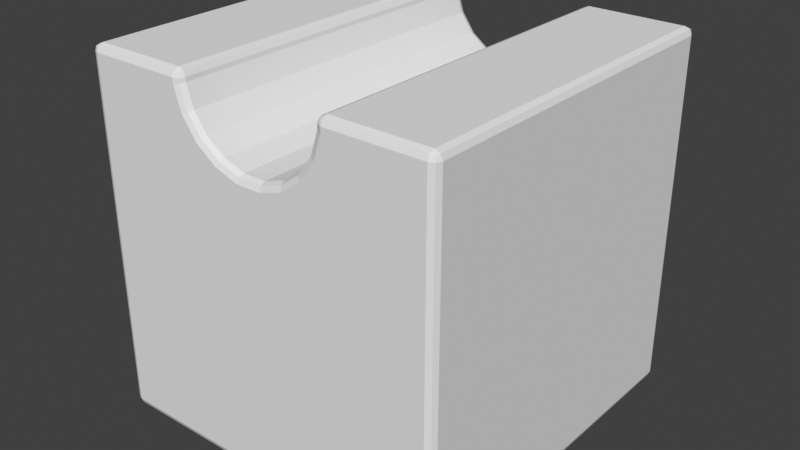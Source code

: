 # Source: FlatStraight.blend  (saved by Blender 3.5.10; exported with 4.5.12 LTS)
import bpy
from mathutils import Matrix  # noqa: F401  (used for matrix-valued properties, if any)

bpy.ops.wm.read_factory_settings(use_empty=True)
scene = bpy.context.scene
scene.name = 'Scene'

# ---- world
world_world = bpy.data.worlds.new('World'); scene.world = world_world
world_world.use_nodes = True; world_world.node_tree.nodes.clear()
_N = world_world.node_tree.nodes; _L = world_world.node_tree.links
n0 = _N.new('ShaderNodeOutputWorld'); n0.name = 'World Output'; n0.location = (300, 300)
n1 = _N.new('ShaderNodeBackground'); n1.name = 'Background'; n1.location = (10, 300)
n1.inputs[0].default_value = (0.05088, 0.05088, 0.05088, 1.0)
_L.new(n1.outputs[0], n0.inputs[0])
n0.is_active_output = True
world_world.color = (0.09737, 0.09738, 0.09736)
world_world.use_sun_shadow = False
world_world.sun_shadow_jitter_overblur = 0.0

# ---- meshes
me_cube = bpy.data.meshes.new('Cube')
me_cube.from_pydata([(-1.44, -1.5, -1.44), (-1.5, -1.44, -1.44), (-1.44, -1.44, -1.5), (-1.482, -1.482, -1.44), (-1.475, -1.475, -1.475), (-1.482, -1.44, -1.482), (-1.44, -1.482, -1.482), (-1.44, -1.5, 1.44), (-1.44, -1.44, 1.5), (-1.5, -1.44, 1.44), (-1.44, -1.482, 1.482), (-1.475, -1.475, 1.475), (-1.482, -1.44, 1.482), (-1.482, -1.482, 1.44), (-1.5, 1.44, -1.44), (-1.44, 1.5, -1.44), (-1.44, 1.44, -1.5), (-1.482, 1.482, -1.44), (-1.475, 1.475, -1.475), (-1.44, 1.482, -1.482), (-1.482, 1.44, -1.482), (-1.44, 1.44, 1.5), (-1.44, 1.5, 1.44), (-1.5, 1.44, 1.44), (-1.44, 1.482, 1.482), (-1.475, 1.475, 1.475), (-1.482, 1.482, 1.44), (-1.482, 1.44, 1.482), (1.44, -1.44, -1.5), (1.5, -1.44, -1.44), (1.44, -1.5, -1.44), (1.482, -1.44, -1.482), (1.475, -1.475, -1.475), (1.482, -1.482, -1.44), (1.44, -1.482, -1.482), (1.5, -1.44, 1.44), (1.44, -1.44, 1.5), (1.44, -1.5, 1.44), (1.482, -1.44, 1.482), (1.475, -1.475, 1.475), (1.44, -1.482, 1.482), (1.482, -1.482, 1.44), (1.44, 1.44, -1.5), (1.44, 1.5, -1.44), (1.5, 1.44, -1.44), (1.44, 1.482, -1.482), (1.475, 1.475, -1.475), (1.482, 1.482, -1.44), (1.482, 1.44, -1.482), (1.5, 1.44, 1.44), (1.44, 1.5, 1.44), (1.44, 1.44, 1.5), (1.482, 1.482, 1.44), (1.475, 1.475, 1.475), (1.44, 1.482, 1.482), (1.482, 1.44, 1.482), (-0.6526, 1.5, 1.397), (-0.5926, 1.44, 1.406), (-0.6102, 1.482, 1.403), (-0.5926, 1.44, 1.44), (-0.6526, 1.5, 1.44), (-0.6526, 1.44, 1.5), (-0.6102, 1.482, 1.44), (-0.618, 1.475, 1.475), (-0.6526, 1.482, 1.482), (-0.6102, 1.44, 1.482), (-0.2724, 1.44, 0.9654), (-0.3, 1.5, 0.9113), (-0.2805, 1.482, 0.9495), (-0.4672, 1.5, 1.033), (-0.4243, 1.44, 1.076), (-0.4368, 1.482, 1.063), (-0.5346, 1.44, 1.228), (-0.5887, 1.5, 1.2), (-0.5505, 1.482, 1.22), (0.2724, 1.44, 0.9654), (0.3, 1.5, 0.9113), (0.2805, 1.482, 0.9495), (0.1034, 1.5, 0.8474), (0.09386, 1.44, 0.9074), (0.09664, 1.482, 0.8898), (0.6526, 1.5, 1.397), (0.5926, 1.44, 1.406), (0.6102, 1.482, 1.403), (0.6526, 1.44, 1.5), (0.6526, 1.5, 1.44), (0.5926, 1.44, 1.44), (0.6526, 1.482, 1.482), (0.618, 1.475, 1.475), (0.6102, 1.482, 1.44), (0.6102, 1.44, 1.482), (0.4672, 1.5, 1.033), (0.4243, 1.44, 1.076), (0.4368, 1.482, 1.063), (0.5887, 1.5, 1.2), (0.5346, 1.44, 1.228), (0.5505, 1.482, 1.22), (-0.1034, 1.5, 0.8474), (-0.09386, 1.44, 0.9074), (-0.09664, 1.482, 0.8898), (-0.5926, -1.44, 1.44), (-0.6526, -1.44, 1.5), (-0.6526, -1.5, 1.44), (-0.6102, -1.44, 1.482), (-0.618, -1.475, 1.475), (-0.6526, -1.482, 1.482), (-0.6102, -1.482, 1.44), (-0.6526, -1.5, 1.397), (-0.5926, -1.44, 1.406), (-0.6102, -1.482, 1.403), (-0.5887, -1.5, 1.2), (-0.5346, -1.44, 1.228), (-0.5505, -1.482, 1.22), (-0.1034, -1.5, 0.8474), (-0.09386, -1.44, 0.9074), (-0.09664, -1.482, 0.8898), (-0.2724, -1.44, 0.9654), (-0.3, -1.5, 0.9113), (-0.2805, -1.482, 0.9495), (-0.4243, -1.44, 1.076), (-0.4672, -1.5, 1.033), (-0.4368, -1.482, 1.063), (0.4672, -1.5, 1.033), (0.4243, -1.44, 1.076), (0.4368, -1.482, 1.063), (0.2724, -1.44, 0.9654), (0.3, -1.5, 0.9113), (0.2805, -1.482, 0.9495), (0.6526, -1.5, 1.397), (0.5926, -1.44, 1.406), (0.6102, -1.482, 1.403), (0.5887, -1.5, 1.2), (0.5346, -1.44, 1.228), (0.5505, -1.482, 1.22), (0.5926, -1.44, 1.44), (0.6526, -1.5, 1.44), (0.6526, -1.44, 1.5), (0.6102, -1.482, 1.44), (0.618, -1.475, 1.475), (0.6526, -1.482, 1.482), (0.6102, -1.44, 1.482), (0.1034, -1.5, 0.8474), (0.09386, -1.44, 0.9074), (0.09664, -1.482, 0.8898)], [], [(42, 2, 16), (49, 29, 44), (51, 136, 36), (9, 14, 1), (8, 61, 21), (15, 97, 78), (57, 111, 72), (82, 132, 129), (66, 119, 116), (108, 59, 100), (75, 142, 125), (98, 116, 114), (72, 119, 70), (82, 134, 86), (92, 125, 123), (79, 114, 142), (95, 123, 132), (0, 4, 6), (1, 4, 3), (2, 4, 5), (7, 11, 13), (8, 11, 10), (9, 11, 12), (14, 18, 20), (15, 18, 17), (16, 18, 19), (21, 25, 27), (22, 25, 24), (23, 25, 26), (28, 32, 34), (29, 32, 31), (30, 32, 33), (35, 39, 41), (36, 39, 38), (37, 39, 40), (42, 46, 48), (43, 46, 45), (44, 46, 47), (49, 53, 55), (50, 53, 52), (51, 53, 54), (59, 63, 65), (60, 63, 62), (61, 63, 64), (84, 88, 90), (85, 88, 87), (86, 88, 89), (100, 104, 106), (101, 104, 103), (102, 104, 105), (134, 138, 140), (135, 138, 137), (136, 138, 139), (7, 3, 0), (13, 1, 3), (14, 5, 1), (20, 2, 5), (21, 12, 8), (27, 9, 12), (28, 6, 2), (34, 0, 6), (35, 33, 29), (41, 30, 33), (43, 19, 15), (45, 16, 19), (50, 47, 43), (52, 44, 47), (85, 54, 50), (87, 51, 54), (102, 109, 106), (106, 108, 100), (67, 71, 68), (68, 70, 66), (72, 58, 57), (58, 73, 56), (78, 77, 76), (80, 75, 77), (82, 89, 83), (83, 85, 81), (92, 77, 75), (93, 76, 77), (81, 96, 83), (83, 95, 82), (98, 68, 66), (99, 67, 68), (7, 105, 10), (105, 8, 10), (69, 74, 71), (74, 70, 71), (110, 109, 107), (109, 111, 108), (134, 90, 86), (140, 84, 90), (114, 118, 115), (115, 117, 113), (119, 118, 116), (121, 117, 118), (123, 127, 124), (124, 126, 122), (132, 130, 129), (133, 128, 130), (136, 40, 36), (40, 135, 37), (125, 143, 127), (143, 126, 127), (23, 17, 14), (26, 15, 17), (101, 65, 61), (103, 59, 65), (120, 112, 110), (112, 119, 111), (42, 31, 28), (48, 29, 31), (61, 24, 21), (64, 22, 24), (49, 38, 35), (55, 36, 38), (97, 80, 78), (99, 79, 80), (113, 143, 115), (115, 142, 114), (131, 124, 122), (133, 123, 124), (95, 93, 92), (93, 94, 91), (60, 58, 56), (62, 57, 58), (135, 130, 128), (137, 129, 130), (30, 141, 113), (42, 28, 2), (49, 35, 29), (51, 84, 136), (9, 23, 14), (8, 101, 61), (81, 85, 50), (50, 43, 91), (43, 15, 78), (91, 43, 76), (15, 22, 69), (22, 60, 56), (22, 56, 73), (94, 81, 50), (91, 94, 50), (22, 73, 69), (76, 43, 78), (15, 69, 67), (15, 67, 97), (57, 108, 111), (82, 95, 132), (66, 70, 119), (108, 57, 59), (75, 79, 142), (98, 66, 116), (72, 111, 119), (82, 129, 134), (92, 75, 125), (79, 98, 114), (95, 92, 123), (0, 3, 4), (1, 5, 4), (2, 6, 4), (7, 10, 11), (8, 12, 11), (9, 13, 11), (14, 17, 18), (15, 19, 18), (16, 20, 18), (21, 24, 25), (22, 26, 25), (23, 27, 25), (28, 31, 32), (29, 33, 32), (30, 34, 32), (35, 38, 39), (36, 40, 39), (37, 41, 39), (42, 45, 46), (43, 47, 46), (44, 48, 46), (49, 52, 53), (50, 54, 53), (51, 55, 53), (59, 62, 63), (60, 64, 63), (61, 65, 63), (84, 87, 88), (85, 89, 88), (86, 90, 88), (100, 103, 104), (101, 105, 104), (102, 106, 104), (134, 137, 138), (135, 139, 138), (136, 140, 138), (7, 13, 3), (13, 9, 1), (14, 20, 5), (20, 16, 2), (21, 27, 12), (27, 23, 9), (28, 34, 6), (34, 30, 0), (35, 41, 33), (41, 37, 30), (43, 45, 19), (45, 42, 16), (50, 52, 47), (52, 49, 44), (85, 87, 54), (87, 84, 51), (102, 107, 109), (106, 109, 108), (67, 69, 71), (68, 71, 70), (72, 74, 58), (58, 74, 73), (78, 80, 77), (80, 79, 75), (82, 86, 89), (83, 89, 85), (92, 93, 77), (93, 91, 76), (81, 94, 96), (83, 96, 95), (98, 99, 68), (99, 97, 67), (7, 102, 105), (105, 101, 8), (69, 73, 74), (74, 72, 70), (110, 112, 109), (109, 112, 111), (134, 140, 90), (140, 136, 84), (114, 116, 118), (115, 118, 117), (119, 121, 118), (121, 120, 117), (123, 125, 127), (124, 127, 126), (132, 133, 130), (133, 131, 128), (136, 139, 40), (40, 139, 135), (125, 142, 143), (143, 141, 126), (23, 26, 17), (26, 22, 15), (101, 103, 65), (103, 100, 59), (120, 121, 112), (112, 121, 119), (42, 48, 31), (48, 44, 29), (61, 64, 24), (64, 60, 22), (49, 55, 38), (55, 51, 36), (97, 99, 80), (99, 98, 79), (113, 141, 143), (115, 143, 142), (131, 133, 124), (133, 132, 123), (95, 96, 93), (93, 96, 94), (60, 62, 58), (62, 59, 57), (135, 137, 130), (137, 134, 129), (107, 102, 7), (7, 0, 120), (0, 30, 113), (120, 0, 117), (30, 37, 122), (37, 135, 128), (37, 128, 131), (110, 107, 7), (120, 110, 7), (37, 131, 122), (117, 0, 113), (30, 122, 126), (30, 126, 141)])
me_cube.polygons.foreach_set('material_index', [0, 0, 0, 0, 0, 0, 29428, 29428, 29428, 29428, 29428, 29428, 29428, 29428, 29428, 29428, 29428, 0, 0, 0, 0, 0, 0, 0, 0, 0, 0, 0, 0, 0, 0, 0, 0, 0, 0, 0, 0, 0, 0, 0, 0, 29428, 0, 0, 0, 0, 29428, 29428, 0, 0, 29428, 0, 0, 0, 0, 0, 0, 0, 0, 0, 0, 0, 0, 0, 0, 0, 0, 0, 0, 0, 29428, 0, 29428, 29428, 0, 0, 29428, 29428, 0, 29428, 0, 0, 29428, 29428, 0, 0, 0, 0, 29428, 0, 29428, 29428, 0, 29428, 0, 29428, 0, 29428, 0, 29428, 0, 0, 0, 29428, 0, 0, 0, 0, 29428, 0, 29428, 0, 0, 0, 0, 0, 0, 0, 29428, 0, 29428, 0, 29428, 29428, 0, 0, 29428, 0, 29428, 0, 0, 0, 0, 0, 0, 0, 0, 0, 0, 0, 0, 0, 0, 0, 0, 0, 0, 0, 29428, 29428, 29428, 29428, 29428, 29428, 29428, 29428, 29428, 29428, 29428, 0, 0, 0, 0, 0, 0, 0, 0, 0, 0, 0, 0, 0, 0, 0, 0, 0, 0, 0, 0, 0, 0, 0, 0, 29428, 0, 0, 0, 0, 29428, 29428, 0, 0, 29428, 0, 0, 0, 0, 0, 0, 0, 0, 0, 0, 0, 0, 0, 0, 0, 0, 0, 0, 0, 29428, 0, 29428, 29428, 0, 0, 29428, 29428, 0, 29428, 0, 0, 29428, 29428, 0, 0, 0, 0, 29428, 0, 29428, 29428, 0, 29428, 0, 29428, 0, 29428, 0, 29428, 0, 0, 0, 29428, 0, 0, 0, 0, 29428, 0, 29428, 0, 0, 0, 0, 0, 0, 0, 29428, 0, 29428, 0, 29428, 29428, 0, 0, 29428, 0, 29428, 0, 0, 0, 0, 0, 0, 0, 0, 0, 0, 0, 0, 0])
_uv = me_cube.uv_layers.new(name='UVMap')
_uv.uv.foreach_set('vector', [0.37, 0.505, 0.13, 0.745, 0.13, 0.505, 0.62, 0.505, 0.38, 0.745, 0.38, 0.505, 0.63, 0.505, 0.6956, 0.745, 0.63, 0.745, 0.62, 0.005, 0.38, 0.245, 0.38, 0.005, 0.87, 0.745, 0.8044, 0.505, 0.87, 0.505, 0.38, 0.255, 0.5706, 0.3664, 0.5706, 0.3836, 0.1638, 0.5, 0.8362, 0.55, 0.1638, 0.55, 0.1638, 0.95, 0.8362, 0.9, 0.8362, 0.95, 0.1638, 0.65, 0.8362, 0.6, 0.8362, 0.65, 0.8362, 0.5, 0.1638, 0.491, 0.8362, 0.491, 0.1638, 0.8, 0.8362, 0.75, 0.8362, 0.8, 0.1638, 0.7, 0.8362, 0.65, 0.8362, 0.7, 0.1638, 0.55, 0.8362, 0.6, 0.1638, 0.6, 0.1638, 0.95, 0.8362, 0.959, 0.1638, 0.959, 0.1638, 0.85, 0.8362, 0.8, 0.8362, 0.85, 0.1638, 0.75, 0.8362, 0.7, 0.8362, 0.75, 0.1638, 0.9, 0.8362, 0.85, 0.8362, 0.9, 0.38, 0.995, 0.3771, 1.0, 0.375, 0.995, 0.38, 0.005, 0.375, 0.002113, 0.38, 0.0, 0.13, 0.745, 0.1271, 0.75, 0.125, 0.745, 0.62, 0.995, 0.625, 0.9979, 0.62, 1.0, 0.87, 0.745, 0.875, 0.7479, 0.87, 0.75, 0.62, 0.005, 0.6229, 0.0, 0.625, 0.005, 0.38, 0.245, 0.3771, 0.25, 0.375, 0.245, 0.38, 0.255, 0.375, 0.2521, 0.38, 0.25, 0.13, 0.505, 0.125, 0.5021, 0.13, 0.5, 0.87, 0.505, 0.8729, 0.5, 0.875, 0.505, 0.62, 0.255, 0.6229, 0.25, 0.625, 0.255, 0.62, 0.245, 0.625, 0.2479, 0.62, 0.25, 0.37, 0.745, 0.3757, 0.75, 0.37, 0.75, 0.38, 0.745, 0.3757, 0.75, 0.375, 0.745, 0.38, 0.755, 0.3757, 0.75, 0.38, 0.75, 0.62, 0.745, 0.625, 0.7493, 0.62, 0.75, 0.63, 0.745, 0.625, 0.7493, 0.625, 0.745, 0.62, 0.755, 0.625, 0.7493, 0.625, 0.755, 0.37, 0.505, 0.375, 0.5007, 0.375, 0.505, 0.38, 0.495, 0.375, 0.5007, 0.375, 0.495, 0.38, 0.505, 0.375, 0.5007, 0.38, 0.5, 0.62, 0.505, 0.6243, 0.5, 0.625, 0.505, 0.62, 0.495, 0.6243, 0.5, 0.62, 0.5, 0.63, 0.505, 0.6243, 0.5, 0.63, 0.5, 0.1638, 0.491, 0.1498, 0.4818, 0.1638, 0.475, 0.62, 0.3206, 0.625, 0.3235, 0.62, 0.3256, 0.8044, 0.505, 0.7994, 0.5021, 0.8044, 0.5, 0.6956, 0.505, 0.6985, 0.5, 0.7006, 0.505, 0.62, 0.4294, 0.6229, 0.4244, 0.625, 0.4294, 0.1638, 0.959, 0.1558, 0.975, 0.1498, 0.959, 0.8362, 0.491, 0.8442, 0.475, 0.8502, 0.491, 0.8044, 0.745, 0.8015, 0.75, 0.7994, 0.745, 0.62, 0.9294, 0.6229, 0.9244, 0.625, 0.9294, 0.8362, 0.959, 0.8502, 0.9682, 0.8362, 0.975, 0.62, 0.8206, 0.625, 0.8235, 0.62, 0.8256, 0.6956, 0.745, 0.7006, 0.7479, 0.6956, 0.75, 0.62, 0.995, 0.38, 1.0, 0.38, 0.995, 0.62, 0.0, 0.38, 0.005, 0.38, 0.0, 0.38, 0.245, 0.375, 0.005, 0.38, 0.005, 0.125, 0.505, 0.13, 0.745, 0.125, 0.745, 0.87, 0.505, 0.875, 0.745, 0.87, 0.745, 0.625, 0.245, 0.62, 0.005, 0.625, 0.005, 0.37, 0.745, 0.13, 0.75, 0.13, 0.745, 0.375, 0.755, 0.38, 0.995, 0.375, 0.995, 0.62, 0.745, 0.38, 0.75, 0.38, 0.745, 0.62, 0.75, 0.38, 0.755, 0.38, 0.75, 0.38, 0.495, 0.375, 0.255, 0.38, 0.255, 0.37, 0.5, 0.13, 0.505, 0.13, 0.5, 0.62, 0.495, 0.38, 0.5, 0.38, 0.495, 0.62, 0.5, 0.38, 0.505, 0.38, 0.5, 0.62, 0.4294, 0.625, 0.495, 0.62, 0.495, 0.6956, 0.5, 0.63, 0.505, 0.63, 0.5, 0.62, 0.9294, 0.6172, 0.9244, 0.62, 0.9244, 0.8502, 0.491, 0.8362, 0.5, 0.8362, 0.491, 0.5759, 0.35, 0.5896, 0.3396, 0.5804, 0.3523, 0.1498, 0.65, 0.1638, 0.6, 0.1638, 0.65, 0.1638, 0.55, 0.1498, 0.5, 0.1638, 0.5, 0.6172, 0.3256, 0.6, 0.3259, 0.6164, 0.3206, 0.5706, 0.3836, 0.5804, 0.3977, 0.5759, 0.4, 0.1498, 0.75, 0.1638, 0.8, 0.1498, 0.8, 0.1638, 0.95, 0.1498, 0.959, 0.1498, 0.95, 0.6172, 0.4244, 0.62, 0.4294, 0.6164, 0.4294, 0.1638, 0.85, 0.1498, 0.8, 0.1638, 0.8, 0.5896, 0.4104, 0.5759, 0.4, 0.5804, 0.3977, 0.6164, 0.4294, 0.6023, 0.4196, 0.6172, 0.4244, 0.1498, 0.95, 0.1638, 0.9, 0.1638, 0.95, 0.1638, 0.7, 0.1498, 0.65, 0.1638, 0.65, 0.5756, 0.3672, 0.5759, 0.35, 0.5804, 0.3523, 0.62, 0.995, 0.625, 0.9294, 0.625, 0.995, 0.8044, 0.75, 0.87, 0.745, 0.87, 0.75, 0.5861, 0.3361, 0.6023, 0.3304, 0.5896, 0.3396, 0.1498, 0.55, 0.1638, 0.6, 0.1498, 0.6, 0.6, 0.9241, 0.6172, 0.9244, 0.6164, 0.9294, 0.8502, 0.5, 0.8362, 0.55, 0.8362, 0.5, 0.8362, 0.959, 0.1638, 0.975, 0.1638, 0.959, 0.7006, 0.745, 0.6956, 0.505, 0.7006, 0.505, 0.8362, 0.7, 0.8502, 0.65, 0.8502, 0.7, 0.5756, 0.8828, 0.5759, 0.9, 0.5706, 0.8836, 0.8362, 0.6, 0.8502, 0.65, 0.8362, 0.65, 0.5896, 0.9104, 0.5759, 0.9, 0.5804, 0.8977, 0.8362, 0.85, 0.8502, 0.8, 0.8502, 0.85, 0.5896, 0.8396, 0.5759, 0.85, 0.5861, 0.8361, 0.8362, 0.9, 0.8502, 0.95, 0.8362, 0.95, 0.6023, 0.8304, 0.6164, 0.8206, 0.6172, 0.8256, 0.6956, 0.745, 0.63, 0.75, 0.63, 0.745, 0.625, 0.755, 0.62, 0.8206, 0.62, 0.755, 0.8362, 0.8, 0.8502, 0.75, 0.8502, 0.8, 0.5756, 0.8672, 0.5759, 0.85, 0.5804, 0.8523, 0.62, 0.245, 0.38, 0.25, 0.38, 0.245, 0.62, 0.25, 0.38, 0.255, 0.38, 0.25, 0.8044, 0.745, 0.7994, 0.505, 0.8044, 0.505, 0.8362, 0.475, 0.1638, 0.491, 0.1638, 0.475, 0.5861, 0.9139, 0.6023, 0.9196, 0.6, 0.9241, 0.8502, 0.55, 0.8362, 0.6, 0.8362, 0.55, 0.37, 0.505, 0.375, 0.745, 0.37, 0.745, 0.375, 0.505, 0.38, 0.745, 0.375, 0.745, 0.8044, 0.505, 0.87, 0.5, 0.87, 0.505, 0.625, 0.3206, 0.62, 0.255, 0.625, 0.255, 0.62, 0.505, 0.625, 0.745, 0.62, 0.745, 0.625, 0.505, 0.63, 0.745, 0.625, 0.745, 0.5706, 0.3664, 0.5756, 0.3828, 0.5706, 0.3836, 0.1498, 0.7, 0.1638, 0.75, 0.1498, 0.75, 0.5706, 0.8836, 0.5756, 0.8672, 0.5756, 0.8828, 0.8502, 0.7, 0.8362, 0.75, 0.8362, 0.7, 0.6, 0.8259, 0.5896, 0.8396, 0.5861, 0.8361, 0.8502, 0.9, 0.8362, 0.85, 0.8502, 0.85, 0.1638, 0.9, 0.1498, 0.85, 0.1638, 0.85, 0.5896, 0.4104, 0.6, 0.4241, 0.5861, 0.4139, 0.62, 0.3206, 0.6172, 0.3256, 0.6164, 0.3206, 0.1498, 0.491, 0.1638, 0.5, 0.1498, 0.5, 0.62, 0.8206, 0.6172, 0.8256, 0.6164, 0.8206, 0.8502, 0.959, 0.8362, 0.95, 0.8502, 0.95, 0.38, 0.755, 0.5706, 0.8664, 0.5706, 0.8836, 0.37, 0.505, 0.37, 0.745, 0.13, 0.745, 0.62, 0.505, 0.62, 0.745, 0.38, 0.745, 0.63, 0.505, 0.6956, 0.505, 0.6956, 0.745, 0.62, 0.005, 0.62, 0.245, 0.38, 0.245, 0.87, 0.745, 0.8044, 0.745, 0.8044, 0.505, 0.6164, 0.4294, 0.62, 0.4294, 0.62, 0.495, 0.62, 0.495, 0.38, 0.495, 0.5861, 0.4139, 0.38, 0.495, 0.38, 0.255, 0.5706, 0.3836, 0.5861, 0.4139, 0.38, 0.495, 0.5759, 0.4, 0.38, 0.255, 0.62, 0.255, 0.5861, 0.3361, 0.62, 0.255, 0.62, 0.3206, 0.6164, 0.3206, 0.62, 0.255, 0.6164, 0.3206, 0.6, 0.3259, 0.6, 0.4241, 0.6164, 0.4294, 0.62, 0.495, 0.5861, 0.4139, 0.6, 0.4241, 0.62, 0.495, 0.62, 0.255, 0.6, 0.3259, 0.5861, 0.3361, 0.5759, 0.4, 0.38, 0.495, 0.5706, 0.3836, 0.38, 0.255, 0.5861, 0.3361, 0.5759, 0.35, 0.38, 0.255, 0.5759, 0.35, 0.5706, 0.3664, 0.1638, 0.5, 0.8362, 0.5, 0.8362, 0.55, 0.1638, 0.95, 0.1638, 0.9, 0.8362, 0.9, 0.1638, 0.65, 0.1638, 0.6, 0.8362, 0.6, 0.8362, 0.5, 0.1638, 0.5, 0.1638, 0.491, 0.1638, 0.8, 0.1638, 0.75, 0.8362, 0.75, 0.1638, 0.7, 0.1638, 0.65, 0.8362, 0.65, 0.1638, 0.55, 0.8362, 0.55, 0.8362, 0.6, 0.1638, 0.95, 0.8362, 0.95, 0.8362, 0.959, 0.1638, 0.85, 0.1638, 0.8, 0.8362, 0.8, 0.1638, 0.75, 0.1638, 0.7, 0.8362, 0.7, 0.1638, 0.9, 0.1638, 0.85, 0.8362, 0.85, 0.38, 0.995, 0.38, 1.0, 0.3771, 1.0, 0.38, 0.005, 0.375, 0.005, 0.375, 0.002113, 0.13, 0.745, 0.13, 0.75, 0.1271, 0.75, 0.62, 0.995, 0.625, 0.995, 0.625, 0.9979, 0.87, 0.745, 0.875, 0.745, 0.875, 0.7479, 0.62, 0.005, 0.62, 0.0, 0.6229, 0.0, 0.38, 0.245, 0.38, 0.25, 0.3771, 0.25, 0.38, 0.255, 0.375, 0.255, 0.375, 0.2521, 0.13, 0.505, 0.125, 0.505, 0.125, 0.5021, 0.87, 0.505, 0.87, 0.5, 0.8729, 0.5, 0.62, 0.255, 0.62, 0.25, 0.6229, 0.25, 0.62, 0.245, 0.625, 0.245, 0.625, 0.2479, 0.37, 0.745, 0.375, 0.745, 0.3757, 0.75, 0.38, 0.745, 0.38, 0.75, 0.3757, 0.75, 0.38, 0.755, 0.375, 0.755, 0.3757, 0.75, 0.62, 0.745, 0.625, 0.745, 0.625, 0.7493, 0.63, 0.745, 0.63, 0.75, 0.625, 0.7493, 0.62, 0.755, 0.62, 0.75, 0.625, 0.7493, 0.37, 0.505, 0.37, 0.5, 0.375, 0.5007, 0.38, 0.495, 0.38, 0.5, 0.375, 0.5007, 0.38, 0.505, 0.375, 0.505, 0.375, 0.5007, 0.62, 0.505, 0.62, 0.5, 0.6243, 0.5, 0.62, 0.495, 0.625, 0.495, 0.6243, 0.5, 0.63, 0.505, 0.625, 0.505, 0.6243, 0.5, 0.1638, 0.491, 0.1498, 0.491, 0.1498, 0.4818, 0.62, 0.3206, 0.625, 0.3206, 0.625, 0.3235, 0.8044, 0.505, 0.7994, 0.505, 0.7994, 0.5021, 0.6956, 0.505, 0.6956, 0.5, 0.6985, 0.5, 0.62, 0.4294, 0.62, 0.4244, 0.6229, 0.4244, 0.1638, 0.959, 0.1638, 0.975, 0.1558, 0.975, 0.8362, 0.491, 0.8362, 0.475, 0.8442, 0.475, 0.8044, 0.745, 0.8044, 0.75, 0.8015, 0.75, 0.62, 0.9294, 0.62, 0.9244, 0.6229, 0.9244, 0.8362, 0.959, 0.8502, 0.959, 0.8502, 0.9682, 0.62, 0.8206, 0.625, 0.8206, 0.625, 0.8235, 0.6956, 0.745, 0.7006, 0.745, 0.7006, 0.7479, 0.62, 0.995, 0.62, 1.0, 0.38, 1.0, 0.62, 0.0, 0.62, 0.005, 0.38, 0.005, 0.38, 0.245, 0.375, 0.245, 0.375, 0.005, 0.125, 0.505, 0.13, 0.505, 0.13, 0.745, 0.87, 0.505, 0.875, 0.505, 0.875, 0.745, 0.625, 0.245, 0.62, 0.245, 0.62, 0.005, 0.37, 0.745, 0.37, 0.75, 0.13, 0.75, 0.375, 0.755, 0.38, 0.755, 0.38, 0.995, 0.62, 0.745, 0.62, 0.75, 0.38, 0.75, 0.62, 0.75, 0.62, 0.755, 0.38, 0.755, 0.38, 0.495, 0.375, 0.495, 0.375, 0.255, 0.37, 0.5, 0.37, 0.505, 0.13, 0.505, 0.62, 0.495, 0.62, 0.5, 0.38, 0.5, 0.62, 0.5, 0.62, 0.505, 0.38, 0.505, 0.62, 0.4294, 0.625, 0.4294, 0.625, 0.495, 0.6956, 0.5, 0.6956, 0.505, 0.63, 0.505, 0.62, 0.9294, 0.6164, 0.9294, 0.6172, 0.9244, 0.8502, 0.491, 0.8502, 0.5, 0.8362, 0.5, 0.5759, 0.35, 0.5861, 0.3361, 0.5896, 0.3396, 0.1498, 0.65, 0.1498, 0.6, 0.1638, 0.6, 0.1638, 0.55, 0.1498, 0.55, 0.1498, 0.5, 0.6172, 0.3256, 0.6023, 0.3304, 0.6, 0.3259, 0.5706, 0.3836, 0.5756, 0.3828, 0.5804, 0.3977, 0.1498, 0.75, 0.1638, 0.75, 0.1638, 0.8, 0.1638, 0.95, 0.1638, 0.959, 0.1498, 0.959, 0.6172, 0.4244, 0.62, 0.4244, 0.62, 0.4294, 0.1638, 0.85, 0.1498, 0.85, 0.1498, 0.8, 0.5896, 0.4104, 0.5861, 0.4139, 0.5759, 0.4, 0.6164, 0.4294, 0.6, 0.4241, 0.6023, 0.4196, 0.1498, 0.95, 0.1498, 0.9, 0.1638, 0.9, 0.1638, 0.7, 0.1498, 0.7, 0.1498, 0.65, 0.5756, 0.3672, 0.5706, 0.3664, 0.5759, 0.35, 0.62, 0.995, 0.62, 0.9294, 0.625, 0.9294, 0.8044, 0.75, 0.8044, 0.745, 0.87, 0.745, 0.5861, 0.3361, 0.6, 0.3259, 0.6023, 0.3304, 0.1498, 0.55, 0.1638, 0.55, 0.1638, 0.6, 0.6, 0.9241, 0.6023, 0.9196, 0.6172, 0.9244, 0.8502, 0.5, 0.8502, 0.55, 0.8362, 0.55, 0.8362, 0.959, 0.8362, 0.975, 0.1638, 0.975, 0.7006, 0.745, 0.6956, 0.745, 0.6956, 0.505, 0.8362, 0.7, 0.8362, 0.65, 0.8502, 0.65, 0.5756, 0.8828, 0.5804, 0.8977, 0.5759, 0.9, 0.8362, 0.6, 0.8502, 0.6, 0.8502, 0.65, 0.5896, 0.9104, 0.5861, 0.9139, 0.5759, 0.9, 0.8362, 0.85, 0.8362, 0.8, 0.8502, 0.8, 0.5896, 0.8396, 0.5804, 0.8523, 0.5759, 0.85, 0.8362, 0.9, 0.8502, 0.9, 0.8502, 0.95, 0.6023, 0.8304, 0.6, 0.8259, 0.6164, 0.8206, 0.6956, 0.745, 0.6956, 0.75, 0.63, 0.75, 0.625, 0.755, 0.625, 0.8206, 0.62, 0.8206, 0.8362, 0.8, 0.8362, 0.75, 0.8502, 0.75, 0.5756, 0.8672, 0.5706, 0.8664, 0.5759, 0.85, 0.62, 0.245, 0.62, 0.25, 0.38, 0.25, 0.62, 0.25, 0.62, 0.255, 0.38, 0.255, 0.8044, 0.745, 0.7994, 0.745, 0.7994, 0.505, 0.8362, 0.475, 0.8362, 0.491, 0.1638, 0.491, 0.5861, 0.9139, 0.5896, 0.9104, 0.6023, 0.9196, 0.8502, 0.55, 0.8502, 0.6, 0.8362, 0.6, 0.37, 0.505, 0.375, 0.505, 0.375, 0.745, 0.375, 0.505, 0.38, 0.505, 0.38, 0.745, 0.8044, 0.505, 0.8044, 0.5, 0.87, 0.5, 0.625, 0.3206, 0.62, 0.3206, 0.62, 0.255, 0.62, 0.505, 0.625, 0.505, 0.625, 0.745, 0.625, 0.505, 0.63, 0.505, 0.63, 0.745, 0.5706, 0.3664, 0.5756, 0.3672, 0.5756, 0.3828, 0.1498, 0.7, 0.1638, 0.7, 0.1638, 0.75, 0.5706, 0.8836, 0.5706, 0.8664, 0.5756, 0.8672, 0.8502, 0.7, 0.8502, 0.75, 0.8362, 0.75, 0.6, 0.8259, 0.6023, 0.8304, 0.5896, 0.8396, 0.8502, 0.9, 0.8362, 0.9, 0.8362, 0.85, 0.1638, 0.9, 0.1498, 0.9, 0.1498, 0.85, 0.5896, 0.4104, 0.6023, 0.4196, 0.6, 0.4241, 0.62, 0.3206, 0.62, 0.3256, 0.6172, 0.3256, 0.1498, 0.491, 0.1638, 0.491, 0.1638, 0.5, 0.62, 0.8206, 0.62, 0.8256, 0.6172, 0.8256, 0.8502, 0.959, 0.8362, 0.959, 0.8362, 0.95, 0.6164, 0.9294, 0.62, 0.9294, 0.62, 0.995, 0.62, 0.995, 0.38, 0.995, 0.5861, 0.9139, 0.38, 0.995, 0.38, 0.755, 0.5706, 0.8836, 0.5861, 0.9139, 0.38, 0.995, 0.5759, 0.9, 0.38, 0.755, 0.62, 0.755, 0.5861, 0.8361, 0.62, 0.755, 0.62, 0.8206, 0.6164, 0.8206, 0.62, 0.755, 0.6164, 0.8206, 0.6, 0.8259, 0.6, 0.9241, 0.6164, 0.9294, 0.62, 0.995, 0.5861, 0.9139, 0.6, 0.9241, 0.62, 0.995, 0.62, 0.755, 0.6, 0.8259, 0.5861, 0.8361, 0.5759, 0.9, 0.38, 0.995, 0.5706, 0.8836, 0.38, 0.755, 0.5861, 0.8361, 0.5759, 0.85, 0.38, 0.755, 0.5759, 0.85, 0.5706, 0.8664])
me_cube.update()

# ---- objects
ob_flatstraight = bpy.data.objects.new('FlatStraight', me_cube)

# ---- transforms, parenting, visibility, modifiers, constraints
ob_flatstraight.location = (0.0, 0.0, 0.0)

# ---- collection membership
scene.collection.objects.link(ob_flatstraight)

# ---- scene / render settings (as saved in the file)
scene.frame_start = 1; scene.frame_end = 250; scene.frame_set(1)
scene.render.engine = 'BLENDER_EEVEE_NEXT'
scene.cycles.sampling_pattern = 'TABULATED_SOBOL'
scene.view_settings.view_transform = 'Standard'
bpy.context.view_layer.update()

# ---- added for rendering (the .blend has no active camera and no usable light): camera, sun
cam_auto = bpy.data.cameras.new('AutoCamera')
cam_auto.lens = 50.0
cam_auto.sensor_width = 36.0
cam_auto.clip_end = 1000.0
ob_auto_camera = bpy.data.objects.new('AutoCamera', cam_auto)
scene.collection.objects.link(ob_auto_camera)
ob_auto_camera.location = (4.80761, -5.76913, 3.84609)
ob_auto_camera.rotation_euler = (1.09748, -7.21219e-08, 0.694738)
scene.camera = ob_auto_camera
light_auto_sun = bpy.data.lights.new('AutoSun', 'SUN')
light_auto_sun.energy = 3.0
light_auto_sun.angle = 0.0523599
ob_auto_sun = bpy.data.objects.new('AutoSun', light_auto_sun)
scene.collection.objects.link(ob_auto_sun)
ob_auto_sun.rotation_euler = (0.872665, 0.174533, 0.523599)
bpy.context.view_layer.update()
